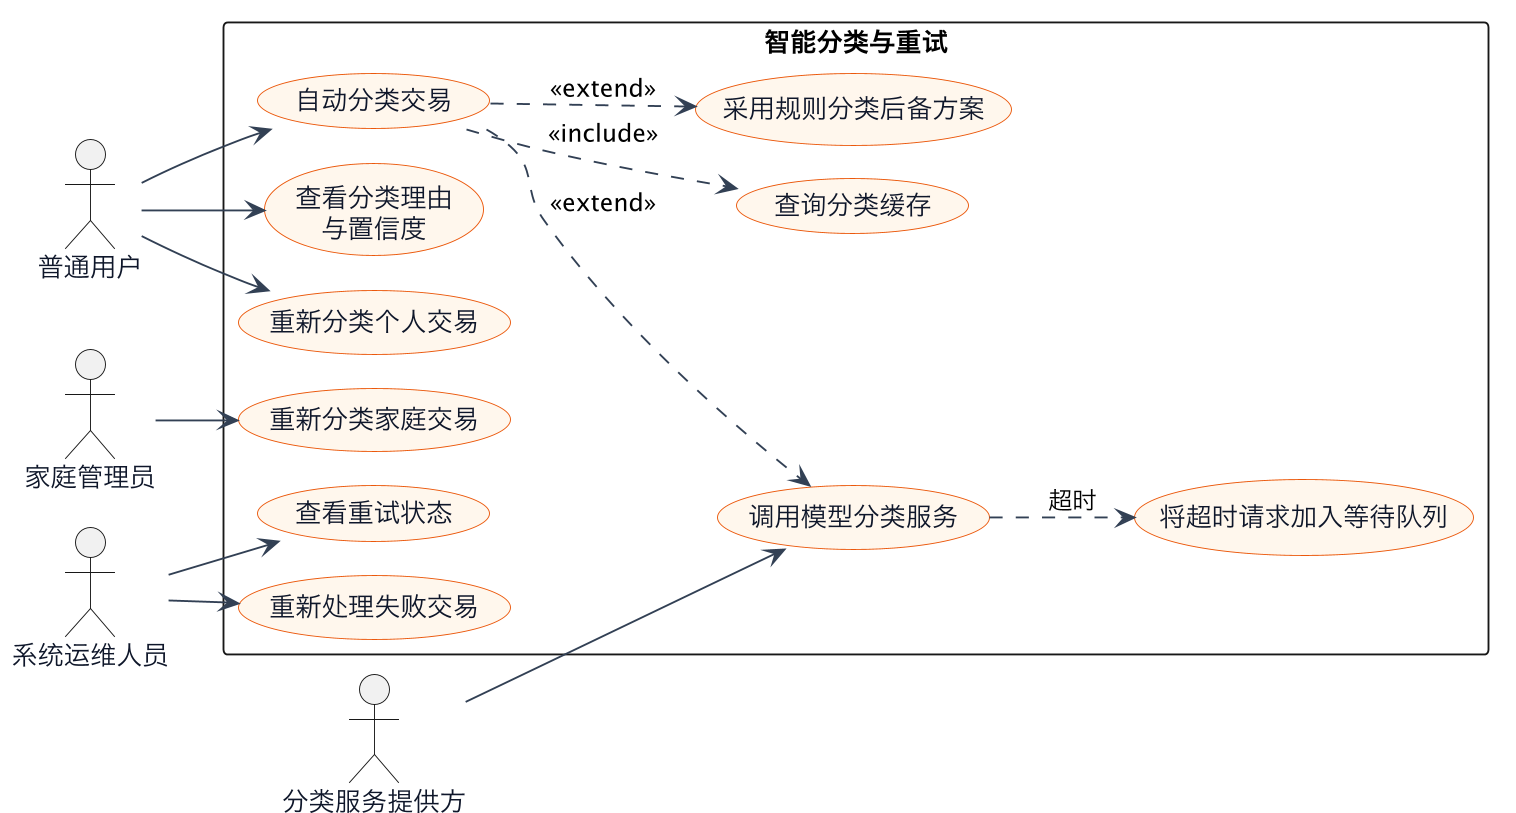

The diagram above was rendered by PlantUML. Its source (embedded in the PNG):
@startuml
!pragma layout smetana
left to right direction
skinparam backgroundColor #FFFFFF
skinparam dpi 180
skinparam shadowing false
skinparam defaultFontName "Microsoft YaHei"
skinparam ArrowColor #334155
skinparam ActorFontColor #0F172A
skinparam usecase {
  BackgroundColor #FFF7ED
  BorderColor #EA580C
  FontColor #0F172A
}

actor "普通用户" as User
actor "家庭管理员" as OrgAdmin
actor "系统运维人员" as Ops
actor "分类服务提供方" as Provider

rectangle "智能分类与重试" {
  usecase "自动分类交易" as AutoClassify
  usecase "查看分类理由\n与置信度" as Explain
  usecase "重新分类个人交易" as Reclassify
  usecase "重新分类家庭交易" as OrgReclassify
  usecase "查询分类缓存" as Cache
  usecase "调用模型分类服务" as Model
  usecase "采用规则分类后备方案" as RuleFallback
  usecase "将超时请求加入等待队列" as Queue
  usecase "查看重试状态" as RetryStatus
  usecase "重新处理失败交易" as RetryAll
}

User --> AutoClassify
User --> Explain
User --> Reclassify
OrgAdmin --> OrgReclassify
Ops --> RetryStatus
Ops --> RetryAll
Provider --> Model

AutoClassify ..> Cache : <<include>>
AutoClassify ..> Model : <<extend>>
AutoClassify ..> RuleFallback : <<extend>>
Model ..> Queue : 超时
@enduml